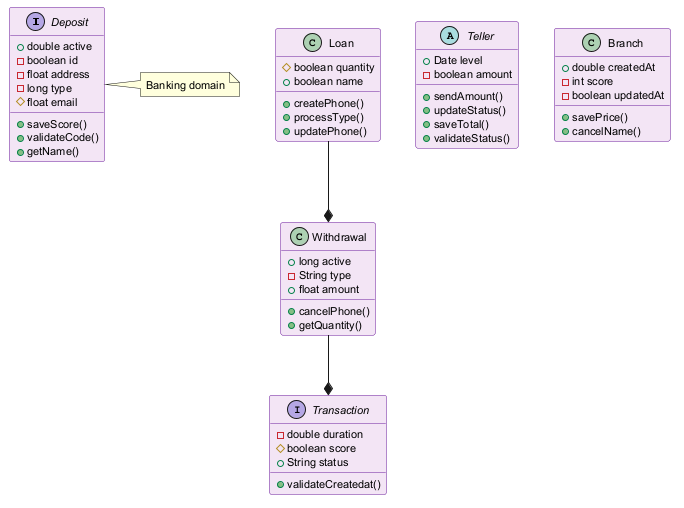

The diagram above was rendered by PlantUML. Its source (embedded in the PNG):
@startuml
skinparam backgroundColor #FFFFFF
skinparam classBackgroundColor #F3E5F5
skinparam classBorderColor #6A1B9A
skinparam defaultFontSize 11
interface Deposit {
  +double active
  -boolean id
  -float address
  -long type
  #float email
  +saveScore()
  +validateCode()
  +getName()
}
class Withdrawal {
  +long active
  -String type
  +float amount
  +cancelPhone()
  +getQuantity()
}
abstract class Teller {
  +Date level
  -boolean amount
  +sendAmount()
  +updateStatus()
  +saveTotal()
  +validateStatus()
}
class Branch {
  +double createdAt
  -int score
  -boolean updatedAt
  +savePrice()
  +cancelName()
}
class Loan {
  #boolean quantity
  +boolean name
  +createPhone()
  +processType()
  +updatePhone()
}
interface Transaction {
  -double duration
  #boolean score
  +String status
  +validateCreatedat()
}
Loan --* Withdrawal
Withdrawal --* Transaction
note right of Deposit : Banking domain
@enduml